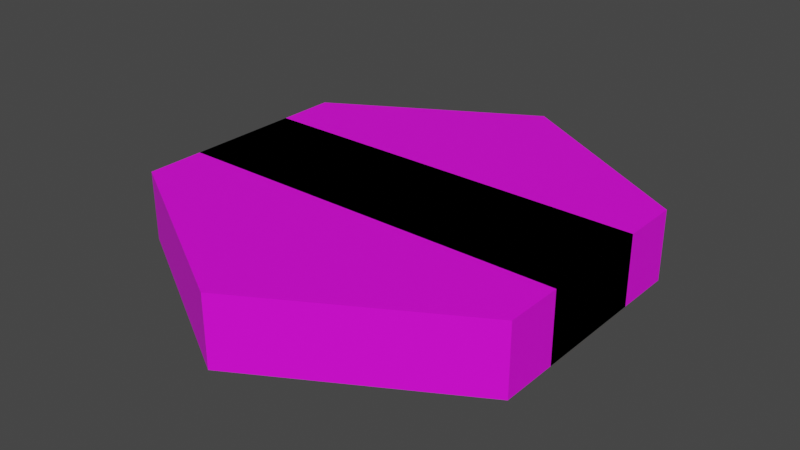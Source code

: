 # Source: deep_water_wall.blend  (saved by Blender 3.6.13; exported with 4.5.12 LTS)
import bpy
from mathutils import Matrix  # noqa: F401  (used for matrix-valued properties, if any)

bpy.ops.wm.read_factory_settings(use_empty=True)
scene = bpy.context.scene
scene.name = 'Scene'

# ---- collections
col_collection = bpy.data.collections.new('Collection'); scene.collection.children.link(col_collection)
col_defaultsize = bpy.data.collections.new('DefaultSize'); scene.collection.children.link(col_defaultsize)

# ---- images (referenced by path relative to the original .blend; pixels are not part of the script)
import os
ASSET_DIR = os.environ.get("B2B_ASSET_DIR", "")  # directory of the original .blend (textures are referenced by path, not embedded)
HERE = os.path.dirname(os.path.abspath(__file__))  # packed textures are extracted next to this script under _unpacked/

def load_image(name, relpath, width, height, colorspace="sRGB"):
    """Load a texture the original file referenced (path relative to the .blend, or extracted next to this script)."""
    p = next((c for c in (os.path.join(HERE, relpath), os.path.join(ASSET_DIR, relpath)) if relpath and os.path.exists(c)), "")
    if p:
        img = bpy.data.images.load(p, check_existing=True)
        img.name = name
    else:  # same state as the original file: an image datablock whose file is absent (Cycles renders it pink)
        img = bpy.data.images.new(name, width, height)
        img.source = "FILE"
        img.filepath = "//" + (relpath or name)
    img.colorspace_settings.name = colorspace
    return img
img_base_palette_png = load_image('base_palette.png', 'base_palette.png', 1024, 1024, 'sRGB')

# ---- materials (node trees are filled in below, after node groups)
mat_basepalette = bpy.data.materials.new('BasePalette')
mat_basepalette.alpha_threshold = 0.0
mat_basepalette.use_transparent_shadow = False
mat_basepalette.roughness = 0.5
mat_basepalette.line_color = (0.0, 0.0, 0.0, 1.0)

# ---- material node trees
mat_basepalette.use_nodes = True; mat_basepalette.node_tree.nodes.clear()
_N = mat_basepalette.node_tree.nodes; _L = mat_basepalette.node_tree.links
n0 = _N.new('ShaderNodeOutputMaterial'); n0.name = 'Material Output'; n0.location = (300, 300)
n1 = _N.new('ShaderNodeBsdfPrincipled'); n1.name = 'Principled BSDF'; n1.location = (10, 300)
n1.distribution = 'GGX'
n1.subsurface_method = 'RANDOM_WALK_SKIN'
n1.inputs[3].default_value = 1.45
n1.inputs[27].default_value = (0.0, 0.0, 0.0, 1.0)
n1.inputs[28].default_value = 1.0
n2 = _N.new('ShaderNodeTexImage'); n2.name = 'Image Texture'; n2.location = (-464, 137)
n2.image = img_base_palette_png
_L.new(n1.outputs[0], n0.inputs[0])
_L.new(n2.outputs[0], n1.inputs[0])
n0.is_active_output = True

# ---- world
world_world = bpy.data.worlds.new('World'); scene.world = world_world
world_world.use_nodes = True; world_world.node_tree.nodes.clear()
_N = world_world.node_tree.nodes; _L = world_world.node_tree.links
n0 = _N.new('ShaderNodeOutputWorld'); n0.name = 'World Output'; n0.location = (300, 300)
n1 = _N.new('ShaderNodeBackground'); n1.name = 'Background'; n1.location = (10, 300)
n1.inputs[0].default_value = (0.05088, 0.05088, 0.05088, 1.0)
_L.new(n1.outputs[0], n0.inputs[0])
n0.is_active_output = True
world_world.color = (0.05088, 0.05088, 0.05088)
world_world.use_sun_shadow = False
world_world.sun_shadow_jitter_overblur = 0.0

# ---- meshes
me_cylinder_002 = bpy.data.meshes.new('Cylinder.002')
me_cylinder_002.from_pydata([(-0.866, -0.5, -0.1), (0.866, -0.5, -0.1), (-0.866, 0.5, -0.1), (0.866, 0.5, -0.1), (-5.262e-09, -1.0, -0.1), (-5.262e-09, 1.0, -0.1), (-0.866, 0.5, 0.2), (-0.866, -0.5, 0.2), (-5.262e-09, -1.0, 0.2), (0.866, -0.5, 0.2), (0.866, 0.5, 0.2), (-5.262e-09, 1.0, 0.2)], [], [(0, 2, 5, 3, 1, 4), (7, 8, 9, 10, 11, 6), (3, 5, 11, 10), (5, 2, 6, 11), (4, 1, 9, 8), (0, 4, 8, 7), (1, 3, 10, 9), (2, 0, 7, 6)])
_uv = me_cylinder_002.uv_layers.new(name='UVMap')
_uv.uv.foreach_set('vector', [0.2146, 0.9094, 0.2146, 0.9094, 0.2146, 0.9094, 0.2146, 0.9094, 0.2146, 0.9094, 0.2146, 0.9094, 0.2146, 0.9094, 0.2146, 0.9094, 0.2146, 0.9094, 0.2146, 0.9094, 0.2146, 0.9094, 0.2146, 0.9094, 0.2146, 0.9094, 0.2146, 0.9094, 0.2146, 0.9094, 0.2146, 0.9094, 0.2146, 0.9094, 0.2146, 0.9094, 0.2146, 0.9094, 0.2146, 0.9094, 0.2146, 0.9094, 0.2146, 0.9094, 0.2146, 0.9094, 0.2146, 0.9094, 0.2146, 0.9094, 0.2146, 0.9094, 0.2146, 0.9094, 0.2146, 0.9094, 0.2146, 0.9094, 0.2146, 0.9094, 0.2146, 0.9094, 0.2146, 0.9094, 0.2146, 0.9094, 0.2146, 0.9094, 0.2146, 0.9094, 0.2146, 0.9094])
me_cylinder_002.materials.append(mat_basepalette)
me_cylinder_002.update()
me_plane = bpy.data.meshes.new('Plane')
me_plane.from_pydata([(-0.866, -0.25, -0.1), (0.866, -0.25, -0.1), (-0.866, 0.25, -0.1), (0.866, 0.25, -0.1), (-0.866, 0.25, 0.2), (-0.866, -0.25, 0.2), (0.866, -0.25, 0.2), (0.866, 0.25, 0.2)], [], [(0, 2, 3, 1), (5, 6, 7, 4), (1, 3, 7, 6), (2, 0, 5, 4), (3, 2, 4, 7), (0, 1, 6, 5)])
_uv = me_plane.uv_layers.new(name='UVMap')
_uv.uv.foreach_set('vector', [0.2146, 0.9094, 0.2146, 0.9094, 0.2146, 0.9094, 0.2146, 0.9094, 0.2146, 0.9094, 0.2146, 0.9094, 0.2146, 0.9094, 0.2146, 0.9094, 0.2146, 0.9094, 0.2146, 0.9094, 0.2146, 0.9094, 0.2146, 0.9094, 0.2146, 0.9094, 0.2146, 0.9094, 0.2146, 0.9094, 0.2146, 0.9094, 0.2146, 0.9094, 0.2146, 0.9094, 0.2146, 0.9094, 0.2146, 0.9094, 0.2146, 0.9094, 0.2146, 0.9094, 0.2146, 0.9094, 0.2146, 0.9094])
me_plane.materials.append(mat_basepalette)
me_plane.update()

# ---- objects
ob_deepwater1 = bpy.data.objects.new('DeepWater1', me_cylinder_002)
ob_deepwater = bpy.data.objects.new('DeepWater', me_plane)

# ---- transforms, parenting, visibility, modifiers, constraints
ob_deepwater1.location = (0.0, 0.0, 0.0)
ob_deepwater.location = (0.0, 0.0, 0.0)

# ---- collection membership
col_defaultsize.objects.link(ob_deepwater1)
col_defaultsize.objects.link(ob_deepwater)

# ---- scene / render settings (as saved in the file)
scene.frame_start = 1; scene.frame_end = 250; scene.frame_set(18)
scene.render.engine = 'BLENDER_EEVEE_NEXT'
scene.cycles.sampling_pattern = 'TABULATED_SOBOL'
scene.view_settings.view_transform = 'Filmic'
bpy.context.view_layer.update()

# ---- added for rendering (the .blend has no active camera and no usable light): camera, sun
cam_auto = bpy.data.cameras.new('AutoCamera')
cam_auto.lens = 50.0
cam_auto.sensor_width = 36.0
cam_auto.clip_end = 1000.0
ob_auto_camera = bpy.data.objects.new('AutoCamera', cam_auto)
scene.collection.objects.link(ob_auto_camera)
ob_auto_camera.location = (2.4636, -2.95632, 2.02088)
ob_auto_camera.rotation_euler = (1.09748, -7.21219e-08, 0.694738)
scene.camera = ob_auto_camera
light_auto_sun = bpy.data.lights.new('AutoSun', 'SUN')
light_auto_sun.energy = 3.0
light_auto_sun.angle = 0.0523599
ob_auto_sun = bpy.data.objects.new('AutoSun', light_auto_sun)
scene.collection.objects.link(ob_auto_sun)
ob_auto_sun.rotation_euler = (0.872665, 0.174533, 0.523599)
bpy.context.view_layer.update()
